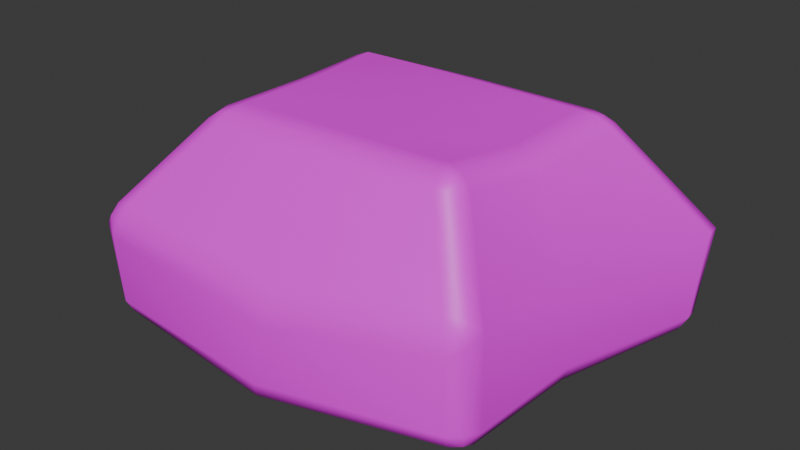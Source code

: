 # Source: rock_large.blend  (saved by Blender 5.2.44; exported with 4.5.12 LTS)
import bpy
from mathutils import Matrix  # noqa: F401  (used for matrix-valued properties, if any)

bpy.ops.wm.read_factory_settings(use_empty=True)
scene = bpy.context.scene
scene.name = 'Scene'

# ---- collections
col_rock_large = bpy.data.collections.new('rock_large'); scene.collection.children.link(col_rock_large)

# ---- images (referenced by path relative to the original .blend; pixels are not part of the script)
import os
ASSET_DIR = os.environ.get("B2B_ASSET_DIR", "")  # directory of the original .blend (textures are referenced by path, not embedded)
HERE = os.path.dirname(os.path.abspath(__file__))  # packed textures are extracted next to this script under _unpacked/

def load_image(name, relpath, width, height, colorspace="sRGB"):
    """Load a texture the original file referenced (path relative to the .blend, or extracted next to this script)."""
    p = next((c for c in (os.path.join(HERE, relpath), os.path.join(ASSET_DIR, relpath)) if relpath and os.path.exists(c)), "")
    if p:
        img = bpy.data.images.load(p, check_existing=True)
        img.name = name
    else:  # same state as the original file: an image datablock whose file is absent (Cycles renders it pink)
        img = bpy.data.images.new(name, width, height)
        img.source = "FILE"
        img.filepath = "//" + (relpath or name)
    img.colorspace_settings.name = colorspace
    return img
img_palette_png = load_image('palette.png', 'palette.png', 1024, 1024, 'sRGB')

# ---- materials (node trees are filled in below, after node groups)
mat_palette = bpy.data.materials.new('palette')
mat_palette.alpha_threshold = 0.0
mat_palette.use_backface_culling_lightprobe_volume = False
mat_palette.roughness = 0.5
mat_palette.line_color = (0.0, 0.0, 0.0, 1.0)

# ---- material node trees
mat_palette.use_nodes = True; mat_palette.node_tree.nodes.clear()
_N = mat_palette.node_tree.nodes; _L = mat_palette.node_tree.links
n0 = _N.new('ShaderNodeOutputMaterial'); n0.name = 'Material Output'; n0.location = (200, 100)
n1 = _N.new('ShaderNodeBsdfPrincipled'); n1.name = 'Principled BSDF'; n1.location = (-200, 100)
n1.inputs[10].default_value = 0.005
n2 = _N.new('ShaderNodeTexImage'); n2.name = 'Image Texture'; n2.location = (-490, 80)
n2.image = img_palette_png
n2.interpolation = 'Closest'
_L.new(n1.outputs[0], n0.inputs[0])
_L.new(n2.outputs[0], n1.inputs[0])
n0.is_active_output = True

# ---- world
world_world = bpy.data.worlds.new('World'); scene.world = world_world
world_world.use_nodes = True; world_world.node_tree.nodes.clear()
_N = world_world.node_tree.nodes; _L = world_world.node_tree.links
n0 = _N.new('ShaderNodeOutputWorld'); n0.name = 'World Output'; n0.location = (200, 100)
n1 = _N.new('ShaderNodeBackground'); n1.name = 'Background'; n1.location = (-200, 100)
n1.inputs[0].default_value = (0.05088, 0.05088, 0.05088, 1.0)
_L.new(n1.outputs[0], n0.inputs[0])
n0.is_active_output = True
world_world.color = (0.05088, 0.05088, 0.05088)
world_world.sun_shadow_jitter_overblur = 0.0

# ---- meshes
me_rock_large = bpy.data.meshes.new('rock_large')
me_rock_large.from_pydata([(0.5883, 0.4498, 0.9053), (0.9516, 0.6536, 0.01638), (0.5251, -0.4038, 0.9337), (0.7294, -0.5625, 0.0001712), (-0.5654, 0.4237, 0.91), (-0.5765, 0.4614, 0.0103), (-0.5509, -0.4324, 0.892), (-0.8817, -0.711, 0.02256), (0.9906, 0.6894, 0.455), (-0.8725, -0.7631, 0.481), (0.7286, -0.5683, 0.4664), (-0.6111, 0.4093, 0.4179), (0.03282, 0.5508, 0.006569), (-0.003487, -0.4036, 0.9024), (0.03402, -0.8601, 0.07834), (0.0371, 0.4198, 0.9222), (-0.009556, 0.5727, 0.4483), (0.06553, -0.7909, 0.4449), (-0.731, -0.0183, 0.02952), (0.5552, 0.00526, 0.8678), (-0.5106, -0.03645, 0.9173), (0.7666, -0.01083, 0.01393), (0.7304, -0.000322, 0.4639), (-0.7318, -0.02363, 0.4297), (-0.01616, 0.01517, 0.00793), (-0.008186, 0.01957, 0.8963)], [], [(25, 20, 6, 13), (17, 13, 6, 9), (23, 20, 4, 11), (24, 21, 3, 14), (22, 19, 2, 10), (16, 15, 0, 8), (12, 16, 8, 1), (21, 22, 10, 3), (18, 23, 11, 5), (14, 17, 9, 7), (3, 10, 17, 14), (5, 11, 16, 12), (11, 4, 15, 16), (18, 24, 14, 7), (10, 2, 13, 17), (19, 25, 13, 2), (0, 15, 25, 19), (5, 12, 24, 18), (7, 9, 23, 18), (1, 8, 22, 21), (8, 0, 19, 22), (12, 1, 21, 24), (9, 6, 20, 23), (15, 4, 20, 25)])
me_rock_large.polygons.foreach_set('use_smooth', [True] * 24)
_uv = me_rock_large.uv_layers.new(name='UVMap')
_uv.uv.foreach_set('vector', [0.8125, 0.9375, 0.8125, 0.9375, 0.8125, 0.9375, 0.8125, 0.9375, 0.6875, 0.9375, 0.6875, 0.9375, 0.6875, 0.9375, 0.6875, 0.9375, 0.6875, 0.9375, 0.6875, 0.9375, 0.6875, 0.9375, 0.6875, 0.9375, 0.5625, 0.9375, 0.5625, 0.9375, 0.5625, 0.9375, 0.5625, 0.9375, 0.6875, 0.9375, 0.6875, 0.9375, 0.6875, 0.9375, 0.6875, 0.9375, 0.6875, 0.9375, 0.6875, 0.9375, 0.6875, 0.9375, 0.6875, 0.9375, 0.6875, 0.9375, 0.6875, 0.9375, 0.6875, 0.9375, 0.6875, 0.9375, 0.6875, 0.9375, 0.6875, 0.9375, 0.6875, 0.9375, 0.6875, 0.9375, 0.6875, 0.9375, 0.6875, 0.9375, 0.6875, 0.9375, 0.6875, 0.9375, 0.6875, 0.9375, 0.6875, 0.9375, 0.6875, 0.9375, 0.6875, 0.9375, 0.6875, 0.9375, 0.6875, 0.9375, 0.6875, 0.9375, 0.6875, 0.9375, 0.6875, 0.9375, 0.6875, 0.9375, 0.6875, 0.9375, 0.6875, 0.9375, 0.6875, 0.9375, 0.6875, 0.9375, 0.6875, 0.9375, 0.6875, 0.9375, 0.5625, 0.9375, 0.5625, 0.9375, 0.5625, 0.9375, 0.5625, 0.9375, 0.6875, 0.9375, 0.6875, 0.9375, 0.6875, 0.9375, 0.6875, 0.9375, 0.8125, 0.9375, 0.8125, 0.9375, 0.8125, 0.9375, 0.8125, 0.9375, 0.8125, 0.9375, 0.8125, 0.9375, 0.8125, 0.9375, 0.8125, 0.9375, 0.5625, 0.9375, 0.5625, 0.9375, 0.5625, 0.9375, 0.5625, 0.9375, 0.6875, 0.9375, 0.6875, 0.9375, 0.6875, 0.9375, 0.6875, 0.9375, 0.6875, 0.9375, 0.6875, 0.9375, 0.6875, 0.9375, 0.6875, 0.9375, 0.6875, 0.9375, 0.6875, 0.9375, 0.6875, 0.9375, 0.6875, 0.9375, 0.5625, 0.9375, 0.5625, 0.9375, 0.5625, 0.9375, 0.5625, 0.9375, 0.6875, 0.9375, 0.6875, 0.9375, 0.6875, 0.9375, 0.6875, 0.9375, 0.8125, 0.9375, 0.8125, 0.9375, 0.8125, 0.9375, 0.8125, 0.9375])
me_rock_large.materials.append(mat_palette)
me_rock_large.use_mirror_vertex_groups = False
me_rock_large.update()

# ---- objects
ob_rock_large = bpy.data.objects.new('rock_large', me_rock_large)

# ---- transforms, parenting, visibility, modifiers, constraints
ob_rock_large.location = (0.0, 0.0, 0.0)
ob_rock_large.lock_rotations_4d = False
ob_rock_large.empty_display_type = 'ARROWS'
ob_rock_large.lineart.crease_threshold = 0.0
_m = ob_rock_large.modifiers.new('Bevel', 'BEVEL')
_m.width = 0.08
_m.width_pct = 0.08
_m.segments = 2
_m = ob_rock_large.modifiers.new('WeightedNormal', 'WEIGHTED_NORMAL')
_m.keep_sharp = True

# ---- collection membership
col_rock_large.objects.link(ob_rock_large)

# ---- scene / render settings (as saved in the file)
scene.frame_start = 1; scene.frame_end = 250; scene.frame_set(1)
scene.render.engine = 'BLENDER_EEVEE_NEXT'
scene.render.bake_bias = 0.0
scene.render.bake_samples = 0
scene.render.compositor_device = 'GPU'
scene.eevee.use_volume_custom_range = False
scene.eevee.fast_gi_thickness_near = 0.1
scene.eevee.fast_gi_thickness_far = 0.0
scene.eevee.ray_tracing_options.screen_trace_thickness = 0.1
bpy.context.view_layer.update()

# ---- added for rendering (the .blend has no active camera and no usable light): camera, sun
cam_auto = bpy.data.cameras.new('AutoCamera')
cam_auto.lens = 50.0
cam_auto.sensor_width = 36.0
cam_auto.clip_end = 1000.0
ob_auto_camera = bpy.data.objects.new('AutoCamera', cam_auto)
scene.collection.objects.link(ob_auto_camera)
ob_auto_camera.location = (2.40238, -2.90706, 2.34454)
ob_auto_camera.rotation_euler = (1.09748, -7.21219e-08, 0.694738)
scene.camera = ob_auto_camera
light_auto_sun = bpy.data.lights.new('AutoSun', 'SUN')
light_auto_sun.energy = 3.0
light_auto_sun.angle = 0.0523599
ob_auto_sun = bpy.data.objects.new('AutoSun', light_auto_sun)
scene.collection.objects.link(ob_auto_sun)
ob_auto_sun.rotation_euler = (0.872665, 0.174533, 0.523599)
bpy.context.view_layer.update()
